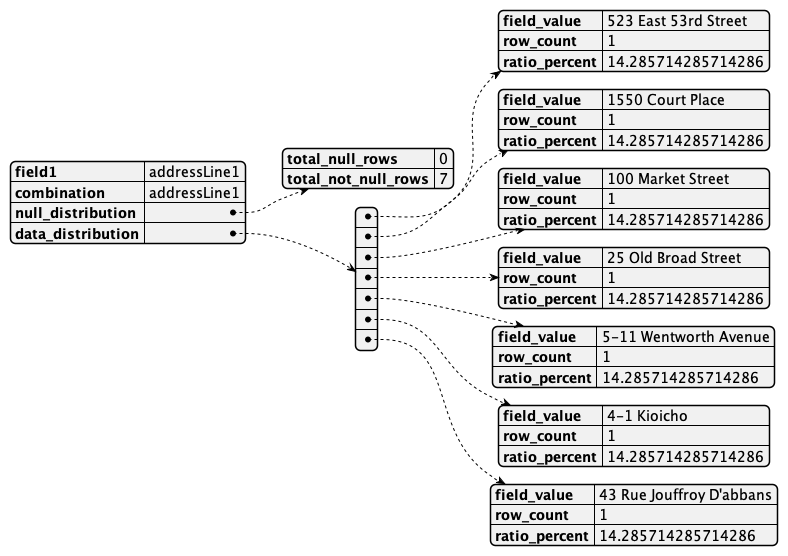

The diagram above was rendered by PlantUML. Its source (embedded in the PNG):
@startjson
{
    "field1": "addressLine1",
    "combination": "addressLine1",
    "null_distribution": {
        "total_null_rows": 0,
        "total_not_null_rows": 7
    },
    "data_distribution": [
        {
            "field_value": "523 East 53rd Street",
            "row_count": 1,
            "ratio_percent": 14.285714285714286
        },
        {
            "field_value": "1550 Court Place",
            "row_count": 1,
            "ratio_percent": 14.285714285714286
        },
        {
            "field_value": "100 Market Street",
            "row_count": 1,
            "ratio_percent": 14.285714285714286
        },
        {
            "field_value": "25 Old Broad Street",
            "row_count": 1,
            "ratio_percent": 14.285714285714286
        },
        {
            "field_value": "5-11 Wentworth Avenue",
            "row_count": 1,
            "ratio_percent": 14.285714285714286
        },
        {
            "field_value": "4-1 Kioicho",
            "row_count": 1,
            "ratio_percent": 14.285714285714286
        },
        {
            "field_value": "43 Rue Jouffroy D'abbans",
            "row_count": 1,
            "ratio_percent": 14.285714285714286
        }
    ]
}
@endjson